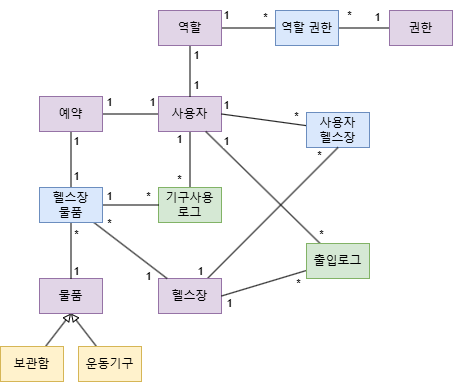

The diagram above was exported from draw.io. Its source (the exported page's mxGraphModel, read from the mxfile embedded in the PNG):
<mxGraphModel dx="898" dy="805" grid="0" gridSize="10" guides="1" tooltips="1" connect="1" arrows="1" fold="1" page="0" pageScale="1" pageWidth="827" pageHeight="1169" math="0" shadow="0">
  <root>
    <mxCell id="0" />
    <mxCell id="1" parent="0" />
    <mxCell id="jxev2R9rOjmhmjsHfVJh-16" style="edgeStyle=orthogonalEdgeStyle;shape=connector;rounded=0;orthogonalLoop=1;jettySize=auto;html=1;strokeColor=default;align=center;verticalAlign=middle;fontFamily=Helvetica;fontSize=11;fontColor=default;labelBackgroundColor=default;startFill=0;endArrow=none;" edge="1" parent="1" source="jxev2R9rOjmhmjsHfVJh-1" target="jxev2R9rOjmhmjsHfVJh-2">
      <mxGeometry relative="1" as="geometry" />
    </mxCell>
    <mxCell id="jxev2R9rOjmhmjsHfVJh-20" style="edgeStyle=orthogonalEdgeStyle;shape=connector;rounded=0;orthogonalLoop=1;jettySize=auto;html=1;entryX=0.5;entryY=0;entryDx=0;entryDy=0;strokeColor=default;align=center;verticalAlign=middle;fontFamily=Helvetica;fontSize=11;fontColor=default;labelBackgroundColor=default;startFill=0;endArrow=none;" edge="1" parent="1" source="jxev2R9rOjmhmjsHfVJh-1" target="jxev2R9rOjmhmjsHfVJh-8">
      <mxGeometry relative="1" as="geometry" />
    </mxCell>
    <mxCell id="jxev2R9rOjmhmjsHfVJh-1" value="사용자" style="rounded=0;whiteSpace=wrap;html=1;fillColor=#e1d5e7;strokeColor=#9673a6;" vertex="1" parent="1">
      <mxGeometry x="329" y="475" width="63" height="35" as="geometry" />
    </mxCell>
    <mxCell id="jxev2R9rOjmhmjsHfVJh-19" style="edgeStyle=orthogonalEdgeStyle;shape=connector;rounded=0;orthogonalLoop=1;jettySize=auto;html=1;entryX=0.5;entryY=0;entryDx=0;entryDy=0;strokeColor=default;align=center;verticalAlign=middle;fontFamily=Helvetica;fontSize=11;fontColor=default;labelBackgroundColor=default;startFill=0;endArrow=none;" edge="1" parent="1" source="jxev2R9rOjmhmjsHfVJh-2" target="jxev2R9rOjmhmjsHfVJh-17">
      <mxGeometry relative="1" as="geometry" />
    </mxCell>
    <mxCell id="jxev2R9rOjmhmjsHfVJh-2" value="예약" style="rounded=0;whiteSpace=wrap;html=1;fillColor=#e1d5e7;strokeColor=#9673a6;" vertex="1" parent="1">
      <mxGeometry x="210" y="475" width="63" height="35" as="geometry" />
    </mxCell>
    <mxCell id="jxev2R9rOjmhmjsHfVJh-4" value="물품" style="rounded=0;whiteSpace=wrap;html=1;fillColor=#e1d5e7;strokeColor=#9673a6;" vertex="1" parent="1">
      <mxGeometry x="210" y="657" width="63" height="35" as="geometry" />
    </mxCell>
    <mxCell id="jxev2R9rOjmhmjsHfVJh-23" style="shape=connector;rounded=0;orthogonalLoop=1;jettySize=auto;html=1;entryX=0.5;entryY=1;entryDx=0;entryDy=0;strokeColor=default;align=center;verticalAlign=middle;fontFamily=Helvetica;fontSize=11;fontColor=default;labelBackgroundColor=default;startFill=0;endArrow=block;endFill=0;" edge="1" parent="1" source="jxev2R9rOjmhmjsHfVJh-5" target="jxev2R9rOjmhmjsHfVJh-4">
      <mxGeometry relative="1" as="geometry" />
    </mxCell>
    <mxCell id="jxev2R9rOjmhmjsHfVJh-5" value="보관함" style="rounded=0;whiteSpace=wrap;html=1;fillColor=#fff2cc;strokeColor=#d6b656;" vertex="1" parent="1">
      <mxGeometry x="171" y="725" width="63" height="35" as="geometry" />
    </mxCell>
    <mxCell id="jxev2R9rOjmhmjsHfVJh-32" style="edgeStyle=none;shape=connector;rounded=0;orthogonalLoop=1;jettySize=auto;html=1;entryX=1;entryY=0.5;entryDx=0;entryDy=0;strokeColor=default;align=center;verticalAlign=middle;fontFamily=Helvetica;fontSize=11;fontColor=default;labelBackgroundColor=default;startFill=0;endArrow=none;" edge="1" parent="1" source="jxev2R9rOjmhmjsHfVJh-6" target="jxev2R9rOjmhmjsHfVJh-1">
      <mxGeometry relative="1" as="geometry" />
    </mxCell>
    <mxCell id="jxev2R9rOjmhmjsHfVJh-6" value="사용자&lt;div&gt;헬스장&lt;/div&gt;" style="rounded=0;whiteSpace=wrap;html=1;fillColor=#dae8fc;strokeColor=#6c8ebf;" vertex="1" parent="1">
      <mxGeometry x="477" y="491" width="63" height="35" as="geometry" />
    </mxCell>
    <mxCell id="jxev2R9rOjmhmjsHfVJh-29" style="edgeStyle=none;shape=connector;rounded=0;orthogonalLoop=1;jettySize=auto;html=1;entryX=0.5;entryY=1;entryDx=0;entryDy=0;strokeColor=default;align=center;verticalAlign=middle;fontFamily=Helvetica;fontSize=11;fontColor=default;labelBackgroundColor=default;startFill=0;endArrow=none;" edge="1" parent="1" source="jxev2R9rOjmhmjsHfVJh-7" target="jxev2R9rOjmhmjsHfVJh-6">
      <mxGeometry relative="1" as="geometry" />
    </mxCell>
    <mxCell id="jxev2R9rOjmhmjsHfVJh-7" value="헬스장" style="rounded=0;whiteSpace=wrap;html=1;fillColor=#e1d5e7;strokeColor=#9673a6;" vertex="1" parent="1">
      <mxGeometry x="329" y="657" width="63" height="35" as="geometry" />
    </mxCell>
    <mxCell id="jxev2R9rOjmhmjsHfVJh-8" value="기구사용&lt;div&gt;로그&lt;/div&gt;" style="rounded=0;whiteSpace=wrap;html=1;fillColor=#d5e8d4;strokeColor=#82b366;" vertex="1" parent="1">
      <mxGeometry x="329" y="566" width="63" height="35" as="geometry" />
    </mxCell>
    <mxCell id="jxev2R9rOjmhmjsHfVJh-30" style="edgeStyle=none;shape=connector;rounded=0;orthogonalLoop=1;jettySize=auto;html=1;entryX=1;entryY=0.5;entryDx=0;entryDy=0;strokeColor=default;align=center;verticalAlign=middle;fontFamily=Helvetica;fontSize=11;fontColor=default;labelBackgroundColor=default;startFill=0;endArrow=none;" edge="1" parent="1" source="jxev2R9rOjmhmjsHfVJh-9" target="jxev2R9rOjmhmjsHfVJh-7">
      <mxGeometry relative="1" as="geometry" />
    </mxCell>
    <mxCell id="jxev2R9rOjmhmjsHfVJh-31" style="edgeStyle=none;shape=connector;rounded=0;orthogonalLoop=1;jettySize=auto;html=1;entryX=0.75;entryY=1;entryDx=0;entryDy=0;strokeColor=default;align=center;verticalAlign=middle;fontFamily=Helvetica;fontSize=11;fontColor=default;labelBackgroundColor=default;startFill=0;endArrow=none;" edge="1" parent="1" source="jxev2R9rOjmhmjsHfVJh-9" target="jxev2R9rOjmhmjsHfVJh-1">
      <mxGeometry relative="1" as="geometry" />
    </mxCell>
    <mxCell id="jxev2R9rOjmhmjsHfVJh-9" value="출입로그" style="rounded=0;whiteSpace=wrap;html=1;fillColor=#d5e8d4;strokeColor=#82b366;" vertex="1" parent="1">
      <mxGeometry x="477" y="622" width="63" height="35" as="geometry" />
    </mxCell>
    <mxCell id="jxev2R9rOjmhmjsHfVJh-13" style="edgeStyle=orthogonalEdgeStyle;rounded=0;orthogonalLoop=1;jettySize=auto;html=1;entryX=0;entryY=0.5;entryDx=0;entryDy=0;strokeColor=default;endArrow=none;startFill=0;" edge="1" parent="1" source="jxev2R9rOjmhmjsHfVJh-10" target="jxev2R9rOjmhmjsHfVJh-11">
      <mxGeometry relative="1" as="geometry" />
    </mxCell>
    <mxCell id="jxev2R9rOjmhmjsHfVJh-15" style="edgeStyle=orthogonalEdgeStyle;rounded=0;orthogonalLoop=1;jettySize=auto;html=1;entryX=0.5;entryY=0;entryDx=0;entryDy=0;endArrow=none;startFill=0;" edge="1" parent="1" source="jxev2R9rOjmhmjsHfVJh-10" target="jxev2R9rOjmhmjsHfVJh-1">
      <mxGeometry relative="1" as="geometry" />
    </mxCell>
    <mxCell id="jxev2R9rOjmhmjsHfVJh-10" value="역할" style="rounded=0;whiteSpace=wrap;html=1;fillColor=#e1d5e7;strokeColor=#9673a6;" vertex="1" parent="1">
      <mxGeometry x="329" y="389" width="63" height="35" as="geometry" />
    </mxCell>
    <mxCell id="jxev2R9rOjmhmjsHfVJh-14" style="edgeStyle=orthogonalEdgeStyle;rounded=0;orthogonalLoop=1;jettySize=auto;html=1;entryX=0;entryY=0.5;entryDx=0;entryDy=0;endArrow=none;startFill=0;" edge="1" parent="1" source="jxev2R9rOjmhmjsHfVJh-11" target="jxev2R9rOjmhmjsHfVJh-12">
      <mxGeometry relative="1" as="geometry" />
    </mxCell>
    <mxCell id="jxev2R9rOjmhmjsHfVJh-11" value="역할 권한" style="rounded=0;whiteSpace=wrap;html=1;fillColor=#dae8fc;strokeColor=#6c8ebf;" vertex="1" parent="1">
      <mxGeometry x="446" y="389" width="63" height="35" as="geometry" />
    </mxCell>
    <mxCell id="jxev2R9rOjmhmjsHfVJh-12" value="권한" style="rounded=0;whiteSpace=wrap;html=1;fillColor=#e1d5e7;strokeColor=#9673a6;" vertex="1" parent="1">
      <mxGeometry x="560" y="389" width="63" height="35" as="geometry" />
    </mxCell>
    <mxCell id="jxev2R9rOjmhmjsHfVJh-21" style="edgeStyle=orthogonalEdgeStyle;shape=connector;rounded=0;orthogonalLoop=1;jettySize=auto;html=1;entryX=0;entryY=0.5;entryDx=0;entryDy=0;strokeColor=default;align=center;verticalAlign=middle;fontFamily=Helvetica;fontSize=11;fontColor=default;labelBackgroundColor=default;startFill=0;endArrow=none;" edge="1" parent="1" source="jxev2R9rOjmhmjsHfVJh-17" target="jxev2R9rOjmhmjsHfVJh-8">
      <mxGeometry relative="1" as="geometry" />
    </mxCell>
    <mxCell id="jxev2R9rOjmhmjsHfVJh-25" style="edgeStyle=orthogonalEdgeStyle;shape=connector;rounded=0;orthogonalLoop=1;jettySize=auto;html=1;strokeColor=default;align=center;verticalAlign=middle;fontFamily=Helvetica;fontSize=11;fontColor=default;labelBackgroundColor=default;startFill=0;endArrow=none;" edge="1" parent="1" source="jxev2R9rOjmhmjsHfVJh-17" target="jxev2R9rOjmhmjsHfVJh-4">
      <mxGeometry relative="1" as="geometry" />
    </mxCell>
    <mxCell id="jxev2R9rOjmhmjsHfVJh-28" style="shape=connector;rounded=0;orthogonalLoop=1;jettySize=auto;html=1;strokeColor=default;align=center;verticalAlign=middle;fontFamily=Helvetica;fontSize=11;fontColor=default;labelBackgroundColor=default;startFill=0;endArrow=none;" edge="1" parent="1" source="jxev2R9rOjmhmjsHfVJh-17" target="jxev2R9rOjmhmjsHfVJh-7">
      <mxGeometry relative="1" as="geometry" />
    </mxCell>
    <mxCell id="jxev2R9rOjmhmjsHfVJh-17" value="헬스장&lt;div&gt;물품&lt;/div&gt;" style="rounded=0;whiteSpace=wrap;html=1;fillColor=#dae8fc;strokeColor=#6c8ebf;" vertex="1" parent="1">
      <mxGeometry x="210" y="566" width="63" height="35" as="geometry" />
    </mxCell>
    <mxCell id="jxev2R9rOjmhmjsHfVJh-24" style="shape=connector;rounded=0;orthogonalLoop=1;jettySize=auto;html=1;entryX=0.5;entryY=1;entryDx=0;entryDy=0;strokeColor=default;align=center;verticalAlign=middle;fontFamily=Helvetica;fontSize=11;fontColor=default;labelBackgroundColor=default;startFill=0;endArrow=block;endFill=0;" edge="1" parent="1" source="jxev2R9rOjmhmjsHfVJh-22" target="jxev2R9rOjmhmjsHfVJh-4">
      <mxGeometry relative="1" as="geometry" />
    </mxCell>
    <mxCell id="jxev2R9rOjmhmjsHfVJh-22" value="운동기구" style="rounded=0;whiteSpace=wrap;html=1;fillColor=#fff2cc;strokeColor=#d6b656;" vertex="1" parent="1">
      <mxGeometry x="249" y="725" width="63" height="35" as="geometry" />
    </mxCell>
    <mxCell id="jxev2R9rOjmhmjsHfVJh-26" style="edgeStyle=orthogonalEdgeStyle;shape=connector;rounded=0;orthogonalLoop=1;jettySize=auto;html=1;exitX=0.5;exitY=1;exitDx=0;exitDy=0;strokeColor=default;align=center;verticalAlign=middle;fontFamily=Helvetica;fontSize=11;fontColor=default;labelBackgroundColor=default;startFill=0;endArrow=none;" edge="1" parent="1" source="jxev2R9rOjmhmjsHfVJh-6" target="jxev2R9rOjmhmjsHfVJh-6">
      <mxGeometry relative="1" as="geometry" />
    </mxCell>
    <mxCell id="jxev2R9rOjmhmjsHfVJh-33" value="1" style="text;html=1;align=center;verticalAlign=middle;whiteSpace=wrap;rounded=0;fontFamily=Helvetica;fontSize=11;fontColor=default;labelBackgroundColor=default;" vertex="1" parent="1">
      <mxGeometry x="356" y="419" width="23" height="30" as="geometry" />
    </mxCell>
    <mxCell id="jxev2R9rOjmhmjsHfVJh-35" value="1" style="text;html=1;align=center;verticalAlign=middle;whiteSpace=wrap;rounded=0;fontFamily=Helvetica;fontSize=11;fontColor=default;labelBackgroundColor=default;" vertex="1" parent="1">
      <mxGeometry x="356" y="449" width="23" height="30" as="geometry" />
    </mxCell>
    <mxCell id="jxev2R9rOjmhmjsHfVJh-36" value="1" style="text;html=1;align=center;verticalAlign=middle;whiteSpace=wrap;rounded=0;fontFamily=Helvetica;fontSize=11;fontColor=default;labelBackgroundColor=default;" vertex="1" parent="1">
      <mxGeometry x="386" y="379" width="23" height="30" as="geometry" />
    </mxCell>
    <mxCell id="jxev2R9rOjmhmjsHfVJh-37" value="1" style="text;html=1;align=center;verticalAlign=middle;whiteSpace=wrap;rounded=0;fontFamily=Helvetica;fontSize=11;fontColor=default;labelBackgroundColor=default;" vertex="1" parent="1">
      <mxGeometry x="537" y="381" width="23" height="30" as="geometry" />
    </mxCell>
    <mxCell id="jxev2R9rOjmhmjsHfVJh-38" value="*" style="text;html=1;align=center;verticalAlign=middle;whiteSpace=wrap;rounded=0;fontFamily=Helvetica;fontSize=11;fontColor=default;labelBackgroundColor=default;" vertex="1" parent="1">
      <mxGeometry x="425" y="381" width="23" height="30" as="geometry" />
    </mxCell>
    <mxCell id="jxev2R9rOjmhmjsHfVJh-39" value="*" style="text;html=1;align=center;verticalAlign=middle;whiteSpace=wrap;rounded=0;fontFamily=Helvetica;fontSize=11;fontColor=default;labelBackgroundColor=default;" vertex="1" parent="1">
      <mxGeometry x="509" y="379" width="23" height="30" as="geometry" />
    </mxCell>
    <mxCell id="jxev2R9rOjmhmjsHfVJh-40" value="1" style="text;html=1;align=center;verticalAlign=middle;whiteSpace=wrap;rounded=0;fontFamily=Helvetica;fontSize=11;fontColor=default;labelBackgroundColor=default;" vertex="1" parent="1">
      <mxGeometry x="386" y="469" width="23" height="30" as="geometry" />
    </mxCell>
    <mxCell id="jxev2R9rOjmhmjsHfVJh-42" value="1" style="text;html=1;align=center;verticalAlign=middle;whiteSpace=wrap;rounded=0;fontFamily=Helvetica;fontSize=11;fontColor=default;labelBackgroundColor=default;" vertex="1" parent="1">
      <mxGeometry x="360" y="635" width="23" height="30" as="geometry" />
    </mxCell>
    <mxCell id="jxev2R9rOjmhmjsHfVJh-43" value="*" style="text;html=1;align=center;verticalAlign=middle;whiteSpace=wrap;rounded=0;fontFamily=Helvetica;fontSize=11;fontColor=default;labelBackgroundColor=default;" vertex="1" parent="1">
      <mxGeometry x="456" y="480" width="23" height="30" as="geometry" />
    </mxCell>
    <mxCell id="jxev2R9rOjmhmjsHfVJh-44" value="*" style="text;html=1;align=center;verticalAlign=middle;whiteSpace=wrap;rounded=0;fontFamily=Helvetica;fontSize=11;fontColor=default;labelBackgroundColor=default;" vertex="1" parent="1">
      <mxGeometry x="479" y="519" width="23" height="30" as="geometry" />
    </mxCell>
    <mxCell id="jxev2R9rOjmhmjsHfVJh-45" value="*" style="text;html=1;align=center;verticalAlign=middle;whiteSpace=wrap;rounded=0;fontFamily=Helvetica;fontSize=11;fontColor=default;labelBackgroundColor=default;" vertex="1" parent="1">
      <mxGeometry x="236" y="598" width="23" height="30" as="geometry" />
    </mxCell>
    <mxCell id="jxev2R9rOjmhmjsHfVJh-46" value="*" style="text;html=1;align=center;verticalAlign=middle;whiteSpace=wrap;rounded=0;fontFamily=Helvetica;fontSize=11;fontColor=default;labelBackgroundColor=default;" vertex="1" parent="1">
      <mxGeometry x="269" y="587" width="23" height="30" as="geometry" />
    </mxCell>
    <mxCell id="jxev2R9rOjmhmjsHfVJh-47" value="1" style="text;html=1;align=center;verticalAlign=middle;whiteSpace=wrap;rounded=0;fontFamily=Helvetica;fontSize=11;fontColor=default;labelBackgroundColor=default;" vertex="1" parent="1">
      <mxGeometry x="308" y="640" width="23" height="30" as="geometry" />
    </mxCell>
    <mxCell id="jxev2R9rOjmhmjsHfVJh-48" value="1" style="text;html=1;align=center;verticalAlign=middle;whiteSpace=wrap;rounded=0;fontFamily=Helvetica;fontSize=11;fontColor=default;labelBackgroundColor=default;" vertex="1" parent="1">
      <mxGeometry x="236" y="635" width="23" height="30" as="geometry" />
    </mxCell>
    <mxCell id="jxev2R9rOjmhmjsHfVJh-49" value="1" style="text;html=1;align=center;verticalAlign=middle;whiteSpace=wrap;rounded=0;fontFamily=Helvetica;fontSize=11;fontColor=default;labelBackgroundColor=default;" vertex="1" parent="1">
      <mxGeometry x="386" y="505" width="23" height="30" as="geometry" />
    </mxCell>
    <mxCell id="jxev2R9rOjmhmjsHfVJh-50" value="1" style="text;html=1;align=center;verticalAlign=middle;whiteSpace=wrap;rounded=0;fontFamily=Helvetica;fontSize=11;fontColor=default;labelBackgroundColor=default;" vertex="1" parent="1">
      <mxGeometry x="389" y="667" width="23" height="30" as="geometry" />
    </mxCell>
    <mxCell id="jxev2R9rOjmhmjsHfVJh-51" value="*" style="text;html=1;align=center;verticalAlign=middle;whiteSpace=wrap;rounded=0;fontFamily=Helvetica;fontSize=11;fontColor=default;labelBackgroundColor=default;" vertex="1" parent="1">
      <mxGeometry x="481" y="598" width="23" height="30" as="geometry" />
    </mxCell>
    <mxCell id="jxev2R9rOjmhmjsHfVJh-52" value="*" style="text;html=1;align=center;verticalAlign=middle;whiteSpace=wrap;rounded=0;fontFamily=Helvetica;fontSize=11;fontColor=default;labelBackgroundColor=default;" vertex="1" parent="1">
      <mxGeometry x="458" y="647" width="23" height="30" as="geometry" />
    </mxCell>
    <mxCell id="jxev2R9rOjmhmjsHfVJh-55" value="*" style="text;html=1;align=center;verticalAlign=middle;whiteSpace=wrap;rounded=0;fontFamily=Helvetica;fontSize=11;fontColor=default;labelBackgroundColor=default;" vertex="1" parent="1">
      <mxGeometry x="308" y="560" width="23" height="30" as="geometry" />
    </mxCell>
    <mxCell id="jxev2R9rOjmhmjsHfVJh-56" value="1" style="text;html=1;align=center;verticalAlign=middle;whiteSpace=wrap;rounded=0;fontFamily=Helvetica;fontSize=11;fontColor=default;labelBackgroundColor=default;" vertex="1" parent="1">
      <mxGeometry x="269" y="560" width="23" height="30" as="geometry" />
    </mxCell>
    <mxCell id="jxev2R9rOjmhmjsHfVJh-58" value="1" style="text;html=1;align=center;verticalAlign=middle;whiteSpace=wrap;rounded=0;fontFamily=Helvetica;fontSize=11;fontColor=default;labelBackgroundColor=default;" vertex="1" parent="1">
      <mxGeometry x="339" y="503" width="23" height="30" as="geometry" />
    </mxCell>
    <mxCell id="jxev2R9rOjmhmjsHfVJh-59" value="*" style="text;html=1;align=center;verticalAlign=middle;whiteSpace=wrap;rounded=0;fontFamily=Helvetica;fontSize=11;fontColor=default;labelBackgroundColor=default;" vertex="1" parent="1">
      <mxGeometry x="341" y="543" width="19" height="30" as="geometry" />
    </mxCell>
    <mxCell id="jxev2R9rOjmhmjsHfVJh-60" value="1" style="text;html=1;align=center;verticalAlign=middle;whiteSpace=wrap;rounded=0;fontFamily=Helvetica;fontSize=11;fontColor=default;labelBackgroundColor=default;" vertex="1" parent="1">
      <mxGeometry x="312" y="466" width="23" height="30" as="geometry" />
    </mxCell>
    <mxCell id="jxev2R9rOjmhmjsHfVJh-61" value="1" style="text;html=1;align=center;verticalAlign=middle;whiteSpace=wrap;rounded=0;fontFamily=Helvetica;fontSize=11;fontColor=default;labelBackgroundColor=default;" vertex="1" parent="1">
      <mxGeometry x="269" y="466" width="23" height="30" as="geometry" />
    </mxCell>
    <mxCell id="jxev2R9rOjmhmjsHfVJh-62" value="1" style="text;html=1;align=center;verticalAlign=middle;whiteSpace=wrap;rounded=0;fontFamily=Helvetica;fontSize=11;fontColor=default;labelBackgroundColor=default;" vertex="1" parent="1">
      <mxGeometry x="236" y="505" width="23" height="30" as="geometry" />
    </mxCell>
    <mxCell id="jxev2R9rOjmhmjsHfVJh-63" value="1" style="text;html=1;align=center;verticalAlign=middle;whiteSpace=wrap;rounded=0;fontFamily=Helvetica;fontSize=11;fontColor=default;labelBackgroundColor=default;" vertex="1" parent="1">
      <mxGeometry x="236" y="540" width="23" height="30" as="geometry" />
    </mxCell>
  </root>
</mxGraphModel>